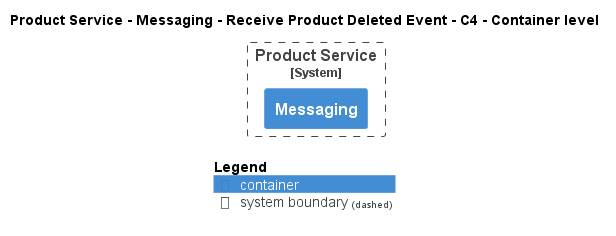

The diagram above was rendered by PlantUML. Its source (embedded in the PNG):
@startuml
!pragma layout smetana
!include ..\..\..\..\..\..\.c4s\C4_Container.puml

AddElementTag("state:new", $bgColor=green, $fontColor=#ffffff, $borderColor=green, $shadowing="False")
AddElementTag("state:changed", $bgColor=orange, $fontColor=#ffffff, $borderColor=orange, $shadowing="False")
AddElementTag("state:removed", $bgColor=red, $fontColor=#ffffff, $borderColor=red, $shadowing="False")

AddRelTag("state:new", $textColor=green, $lineColor=green)
AddRelTag("state:changed", $textColor=orange, $lineColor=orange)
AddRelTag("state:removed", $textColor=red, $lineColor=red)

SHOW_PERSON_PORTRAIT()
LAYOUT_TOP_DOWN()

skinparam linetype polyline

title Product Service - Messaging - Receive Product Deleted Event - C4 - Container level


System_Boundary(ECommercePlatform.SoftwareSystems.ProductService, "Product Service") {
    Container(ECommercePlatform.SoftwareSystems.ProductService.Containers.Messaging, "Messaging", "", "")
}



SHOW_LEGEND()
@enduml